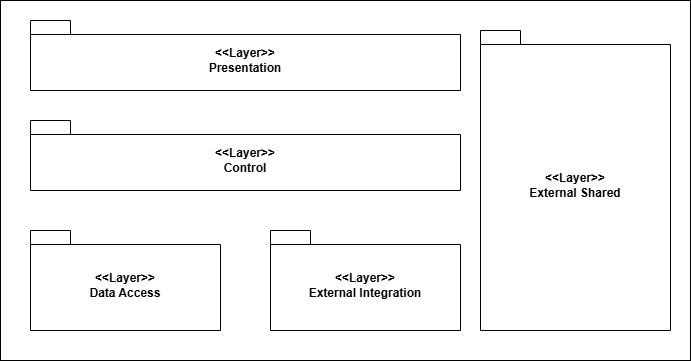

The diagram above was exported from draw.io. Its source (the exported page's mxGraphModel, read from the mxfile embedded in the PNG):
<mxGraphModel dx="2242" dy="1142" grid="1" gridSize="10" guides="1" tooltips="1" connect="1" arrows="1" fold="1" page="1" pageScale="1" pageWidth="827" pageHeight="1169" math="0" shadow="0">
  <root>
    <mxCell id="0" />
    <mxCell id="1" parent="0" />
    <mxCell id="y9VKfCdcYkjFV5mHCI3y-2" parent="1" style="rounded=0;whiteSpace=wrap;html=1;" value="" vertex="1">
      <mxGeometry height="360" width="690" x="200" y="310" as="geometry" />
    </mxCell>
    <mxCell id="y9VKfCdcYkjFV5mHCI3y-1" parent="1" style="shape=folder;fontStyle=1;spacingTop=10;tabWidth=40;tabHeight=14;tabPosition=left;html=1;whiteSpace=wrap;" value="&lt;div&gt;&amp;lt;&amp;lt;Layer&amp;gt;&amp;gt;&lt;/div&gt;Presentation" vertex="1">
      <mxGeometry height="70" width="430" x="230" y="330" as="geometry" />
    </mxCell>
    <mxCell id="y9VKfCdcYkjFV5mHCI3y-3" parent="1" style="shape=folder;fontStyle=1;spacingTop=10;tabWidth=40;tabHeight=14;tabPosition=left;html=1;whiteSpace=wrap;" value="&lt;div&gt;&amp;lt;&amp;lt;Layer&amp;gt;&amp;gt;&lt;/div&gt;Control" vertex="1">
      <mxGeometry height="70" width="430" x="230" y="430" as="geometry" />
    </mxCell>
    <mxCell id="y9VKfCdcYkjFV5mHCI3y-4" parent="1" style="shape=folder;fontStyle=1;spacingTop=10;tabWidth=40;tabHeight=14;tabPosition=left;html=1;whiteSpace=wrap;" value="&lt;div&gt;&amp;lt;&amp;lt;Layer&amp;gt;&amp;gt;&lt;/div&gt;Data Access&lt;span style=&quot;color: rgba(0, 0, 0, 0); font-family: monospace; font-size: 0px; font-weight: 400; text-align: start; white-space: nowrap;&quot;&gt;%3CmxGraphModel%3E%3Croot%3E%3CmxCell%20id%3D%220%22%2F%3E%3CmxCell%20id%3D%221%22%20parent%3D%220%22%2F%3E%3CmxCell%20id%3D%222%22%20parent%3D%221%22%20style%3D%22shape%3Dfolder%3BfontStyle%3D1%3BspacingTop%3D10%3BtabWidth%3D40%3BtabHeight%3D14%3BtabPosition%3Dleft%3Bhtml%3D1%3BwhiteSpace%3Dwrap%3B%22%20value%3D%22%26lt%3Bdiv%26gt%3B%26amp%3Blt%3B%26amp%3Blt%3BLayer%26amp%3Bgt%3B%26amp%3Bgt%3B%26lt%3B%2Fdiv%26gt%3BControl%22%20vertex%3D%221%22%3E%3CmxGeometry%20height%3D%2270%22%20width%3D%22430%22%20x%3D%22230%22%20y%3D%22430%22%20as%3D%22geometry%22%2F%3E%3C%2FmxCell%3E%3C%2Froot%3E%3C%2FmxGraphModel%3E&lt;/span&gt;" vertex="1">
      <mxGeometry height="100" width="190" x="230" y="540" as="geometry" />
    </mxCell>
    <mxCell id="y9VKfCdcYkjFV5mHCI3y-7" parent="1" style="shape=folder;fontStyle=1;spacingTop=10;tabWidth=40;tabHeight=14;tabPosition=left;html=1;whiteSpace=wrap;" value="&lt;div&gt;&amp;lt;&amp;lt;Layer&amp;gt;&amp;gt;&lt;/div&gt;External Integration&lt;span style=&quot;background-color: transparent; white-space: nowrap; color: rgba(0, 0, 0, 0); font-family: monospace; font-size: 0px; font-weight: 400; text-align: start;&quot;&gt;%3CmxGraphModel%3E%3Croot%3E%3CmxCell%20id%3D%220%22%2F%3E%3CmxCell%20id%3D%221%22%20parent%3D%220%22%2F%3E%3CmxCell%20id%3D%222%22%20parent%3D%221%22%20style%3D%22shape%3Dfolder%3BfontStyle%3D1%3BspacingTop%3D10%3BtabWidth%3D40%3BtabHeight%3D14%3BtabPosition%3Dleft%3Bhtml%3D1%3BwhiteSpace%3Dwrap%3B%22%20value%3D%22%26lt%3Bdiv%26gt%3B%26amp%3Blt%3B%26amp%3Blt%3BLayer%26amp%3Bgt%3B%26amp%3Bgt%3B%26lt%3B%2Fdiv%26gt%3BControl%22%20vertex%3D%221%22%3E%3CmxGeometry%20height%3D%2270%22%20width%3D%22430%22%20x%3D%22230%22%20y%3D%22430%22%20as%3D%22geometry%22%2F%3E%3C%2FmxCell%3E%3C%2Froot%3E%3C%2FmxGraphModel%3E&lt;/span&gt;" vertex="1">
      <mxGeometry height="100" width="190" x="470" y="540" as="geometry" />
    </mxCell>
    <mxCell id="y9VKfCdcYkjFV5mHCI3y-8" parent="1" style="shape=folder;fontStyle=1;spacingTop=10;tabWidth=40;tabHeight=14;tabPosition=left;html=1;whiteSpace=wrap;" value="&lt;div&gt;&amp;lt;&amp;lt;Layer&amp;gt;&amp;gt;&lt;/div&gt;External Shared&lt;span style=&quot;background-color: transparent; white-space: nowrap; color: rgba(0, 0, 0, 0); font-family: monospace; font-size: 0px; font-weight: 400; text-align: start;&quot;&gt;%3CmxGraphModel%3E%3Croot%3E%3CmxCell%20id%3D%220%22%2F%3E%3CmxCell%20id%3D%221%22%20parent%3D%220%22%2F%3E%3CmxCell%20id%3D%222%22%20parent%3D%221%22%20style%3D%22shape%3Dfolder%3BfontStyle%3D1%3BspacingTop%3D10%3BtabWidth%3D40%3BtabHeight%3D14%3BtabPosition%3Dleft%3Bhtml%3D1%3BwhiteSpace%3Dwrap%3B%22%20value%3D%22%26lt%3Bdiv%26gt%3B%26amp%3Blt%3B%26amp%3Blt%3BLayer%26amp%3Bgt%3B%26amp%3Bgt%3B%26lt%3B%2Fdiv%26gt%3BControl%22%20vertex%3D%221%22%3E%3CmxGeometry%20height%3D%2270%22%20width%3D%22430%22%20x%3D%22230%22%20y%3D%22430%22%20as%3D%22geometry%22%2F%3E%3C%2FmxCell%3E%3C%2Froot%3E%3C%2FmxGraphModel%3E&lt;/span&gt;" vertex="1">
      <mxGeometry height="300" width="190" x="680" y="340" as="geometry" />
    </mxCell>
  </root>
</mxGraphModel>